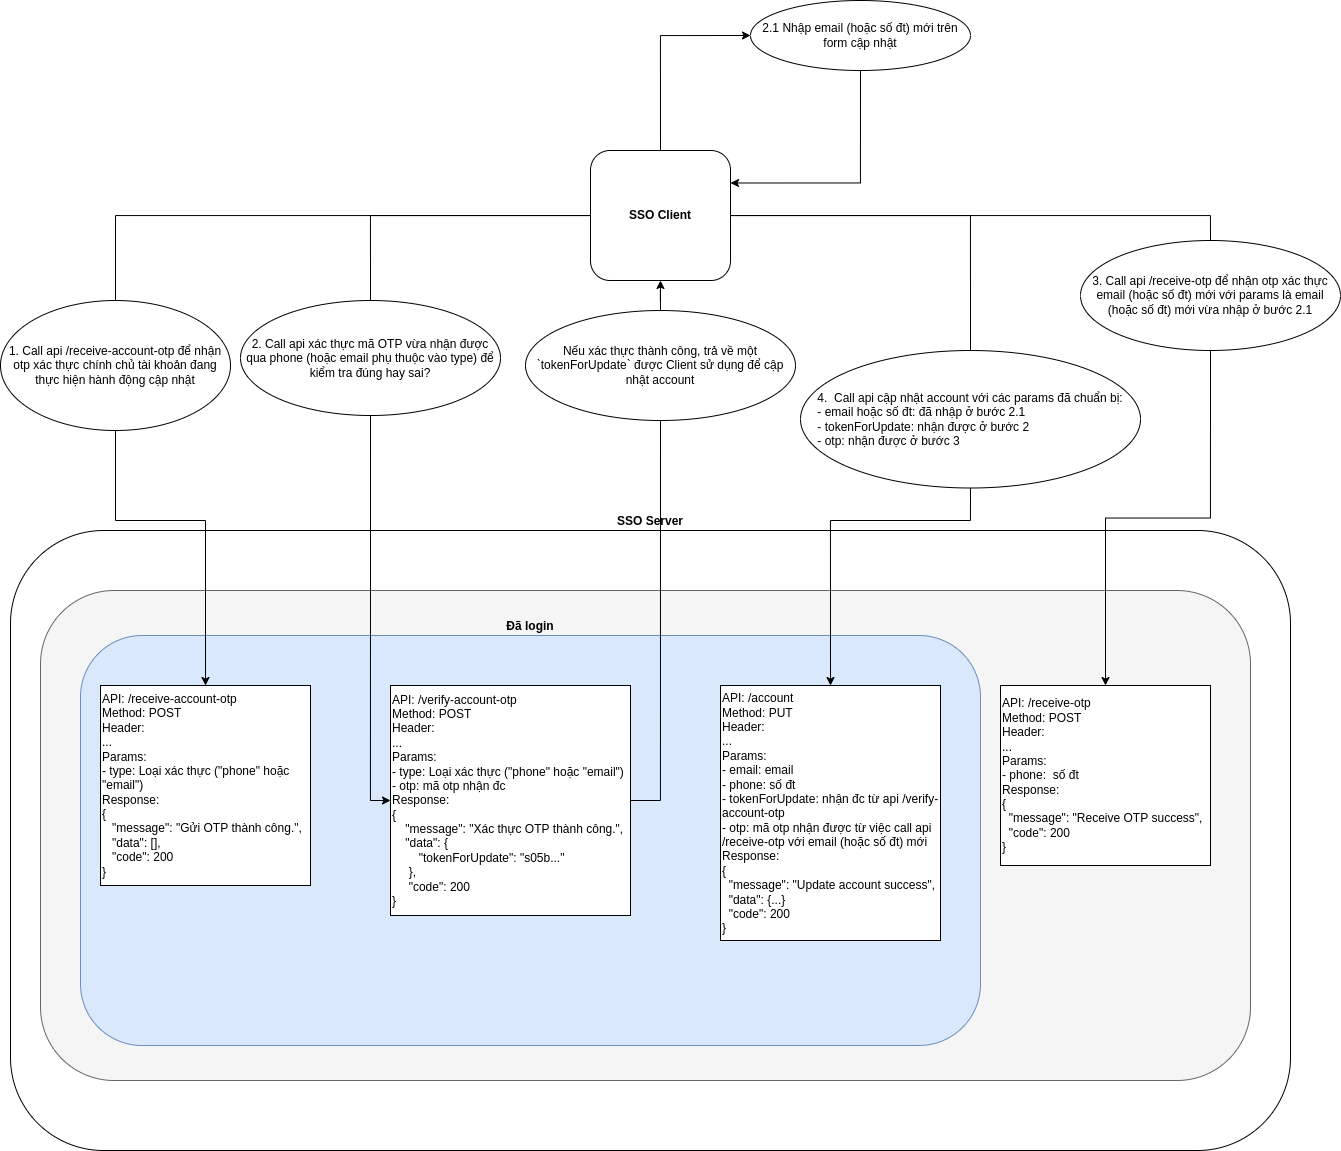

The diagram above was exported from draw.io. Its source (the exported page's mxGraphModel, read from the mxfile embedded in the PNG):
<mxGraphModel dx="2523" dy="872" grid="1" gridSize="10" guides="1" tooltips="1" connect="1" arrows="1" fold="1" page="1" pageScale="1" pageWidth="850" pageHeight="1100" math="0" shadow="0">
  <root>
    <mxCell id="0" />
    <mxCell id="1" parent="0" />
    <mxCell id="XxurkPLQkFtHkh591Gmm-1" value="&lt;b style=&quot;line-height: 0;&quot;&gt;SSO Server&lt;/b&gt;" style="rounded=1;whiteSpace=wrap;html=1;align=center;horizontal=1;labelPosition=center;verticalLabelPosition=top;verticalAlign=bottom;" vertex="1" parent="1">
      <mxGeometry x="-80" y="720" width="1280" height="620" as="geometry" />
    </mxCell>
    <mxCell id="fOzJxsxq0Oe1b71IGGxL-1" value="" style="rounded=1;whiteSpace=wrap;html=1;fillColor=#f5f5f5;strokeColor=#666666;fontColor=#333333;arcSize=15;" vertex="1" parent="1">
      <mxGeometry x="-50" y="780" width="1210" height="490" as="geometry" />
    </mxCell>
    <mxCell id="fOzJxsxq0Oe1b71IGGxL-2" value="&lt;b&gt;Đã login&lt;/b&gt;" style="rounded=1;whiteSpace=wrap;html=1;horizontal=1;labelPosition=center;verticalLabelPosition=top;align=center;verticalAlign=bottom;fillColor=#dae8fc;strokeColor=#6c8ebf;" vertex="1" parent="1">
      <mxGeometry x="-10" y="825" width="900" height="410" as="geometry" />
    </mxCell>
    <mxCell id="XxurkPLQkFtHkh591Gmm-21" style="edgeStyle=orthogonalEdgeStyle;rounded=0;orthogonalLoop=1;jettySize=auto;html=1;entryX=0;entryY=0.5;entryDx=0;entryDy=0;startArrow=none;" edge="1" parent="1" source="XxurkPLQkFtHkh591Gmm-6" target="fOzJxsxq0Oe1b71IGGxL-35">
      <mxGeometry relative="1" as="geometry" />
    </mxCell>
    <mxCell id="XxurkPLQkFtHkh591Gmm-23" style="edgeStyle=orthogonalEdgeStyle;rounded=0;orthogonalLoop=1;jettySize=auto;html=1;entryX=0.5;entryY=0;entryDx=0;entryDy=0;startArrow=none;" edge="1" parent="1" source="fOzJxsxq0Oe1b71IGGxL-15" target="fOzJxsxq0Oe1b71IGGxL-34">
      <mxGeometry relative="1" as="geometry">
        <Array as="points">
          <mxPoint x="25" y="710" />
          <mxPoint x="115" y="710" />
        </Array>
      </mxGeometry>
    </mxCell>
    <mxCell id="2JjZICCyxIZrM5aZpeXA-4" style="edgeStyle=orthogonalEdgeStyle;rounded=0;orthogonalLoop=1;jettySize=auto;html=1;entryX=0.5;entryY=0;entryDx=0;entryDy=0;startArrow=none;" edge="1" parent="1" source="2JjZICCyxIZrM5aZpeXA-5" target="2JjZICCyxIZrM5aZpeXA-1">
      <mxGeometry relative="1" as="geometry" />
    </mxCell>
    <mxCell id="2JjZICCyxIZrM5aZpeXA-8" style="edgeStyle=orthogonalEdgeStyle;rounded=0;orthogonalLoop=1;jettySize=auto;html=1;entryX=0;entryY=0.5;entryDx=0;entryDy=0;exitX=0.5;exitY=0;exitDx=0;exitDy=0;" edge="1" parent="1" source="fOzJxsxq0Oe1b71IGGxL-7" target="2JjZICCyxIZrM5aZpeXA-7">
      <mxGeometry relative="1" as="geometry" />
    </mxCell>
    <mxCell id="fOzJxsxq0Oe1b71IGGxL-7" value="&lt;div style=&quot;&quot;&gt;&lt;b style=&quot;background-color: initial;&quot;&gt;SSO Client&lt;/b&gt;&lt;/div&gt;" style="rounded=1;whiteSpace=wrap;html=1;align=center;" vertex="1" parent="1">
      <mxGeometry x="500" y="340" width="140" height="130" as="geometry" />
    </mxCell>
    <mxCell id="fOzJxsxq0Oe1b71IGGxL-31" value="API: /account&lt;span style=&quot;color: rgba(0, 0, 0, 0); font-family: monospace; font-size: 0px;&quot;&gt;%3CmxGraphModel%3E%3Croot%3E%3CmxCell%20id%3D%220%22%2F%3E%3CmxCell%20id%3D%221%22%20parent%3D%220%22%2F%3E%3CmxCell%20id%3D%222%22%20value%3D%22API%3A%20%2Fsso%2Fregister%26lt%3Bbr%26gt%3BMethod%3A%20POST%26lt%3Bbr%26gt%3BHeader%3A%20%26lt%3Bbr%26gt%3B...%26lt%3Bbr%26gt%3BParams%3A%20%26lt%3Bbr%26gt%3B-%20email%3A%20email%26lt%3Bbr%26gt%3B-%20phone%3A%20s%E1%BB%91%20%C4%91t%26lt%3Bbr%26gt%3B-%20password%3A%20m%E1%BA%ADt%20kh%E1%BA%A9u%26lt%3Bbr%26gt%3B-%20rePassword%3A%20nh%E1%BA%ADp%20l%E1%BA%A1i%20mk%26lt%3Bbr%26gt%3B-%20fullName%3A%20t%C3%AAn%26lt%3Bbr%26gt%3B-%20birthday%3A%20ng%C3%A0y%20sinh%26lt%3Bbr%26gt%3B-%20...%26lt%3Bbr%26gt%3BResponse%3A%26lt%3Bbr%26gt%3B%7B%26lt%3Bbr%26gt%3B%26amp%3Bnbsp%3B%20%26amp%3Bnbsp%3B%26quot%3Bmessage%26quot%3B%3A%26quot%3BRegister%20success%26quot%3B%2C%26lt%3Bbr%26gt%3B%26amp%3Bnbsp%3B%20%26amp%3Bnbsp%3B...%26lt%3Bbr%26gt%3B%7D%22%20style%3D%22rounded%3D0%3BwhiteSpace%3Dwrap%3Bhtml%3D1%3Balign%3Dleft%3B%22%20vertex%3D%221%22%20parent%3D%221%22%3E%3CmxGeometry%20x%3D%22780%22%20y%3D%22635%22%20width%3D%22275%22%20height%3D%22270%22%20as%3D%22geometry%22%2F%3E%3C%2FmxCell%3E%3C%2Froot%3E%3C%2FmxGraphModel%3E&lt;/span&gt;&lt;br&gt;Method: PUT&lt;br&gt;Header:&amp;nbsp;&lt;br&gt;...&lt;br&gt;Params:&lt;br&gt;- email: email&lt;br&gt;- phone: số đt&lt;br&gt;- tokenForUpdate: nhận đc từ api /verify-account-otp&lt;br&gt;- otp: mã otp nhận được từ việc call api /receive-otp với email (hoặc số đt) mới&lt;br&gt;Response:&lt;br&gt;&lt;div&gt;&lt;div&gt;{&lt;/div&gt;&lt;div&gt;&amp;nbsp; &quot;message&quot;: &quot;Update account success&quot;,&lt;/div&gt;&lt;div&gt;&amp;nbsp; &quot;data&quot;: {...}&lt;/div&gt;&lt;div&gt;&amp;nbsp; &quot;code&quot;: 200&lt;/div&gt;&lt;div&gt;}&lt;/div&gt;&lt;/div&gt;" style="rounded=0;whiteSpace=wrap;html=1;align=left;" vertex="1" parent="1">
      <mxGeometry x="630" y="875" width="220" height="255" as="geometry" />
    </mxCell>
    <mxCell id="fOzJxsxq0Oe1b71IGGxL-34" value="API: /receive-account-otp&lt;span style=&quot;color: rgba(0, 0, 0, 0); font-family: monospace; font-size: 0px;&quot;&gt;%3CmxGraphModel%3E%3Croot%3E%3CmxCell%20id%3D%220%22%2F%3E%3CmxCell%20id%3D%221%22%20parent%3D%220%22%2F%3E%3CmxCell%20id%3D%222%22%20value%3D%22API%3A%20%2Fsso%2Fregister%26lt%3Bbr%26gt%3BMethod%3A%20POST%26lt%3Bbr%26gt%3BHeader%3A%20%26lt%3Bbr%26gt%3B...%26lt%3Bbr%26gt%3BParams%3A%20%26lt%3Bbr%26gt%3B-%20email%3A%20email%26lt%3Bbr%26gt%3B-%20phone%3A%20s%E1%BB%91%20%C4%91t%26lt%3Bbr%26gt%3B-%20password%3A%20m%E1%BA%ADt%20kh%E1%BA%A9u%26lt%3Bbr%26gt%3B-%20rePassword%3A%20nh%E1%BA%ADp%20l%E1%BA%A1i%20mk%26lt%3Bbr%26gt%3B-%20fullName%3A%20t%C3%AAn%26lt%3Bbr%26gt%3B-%20birthday%3A%20ng%C3%A0y%20sinh%26lt%3Bbr%26gt%3B-%20...%26lt%3Bbr%26gt%3BResponse%3A%26lt%3Bbr%26gt%3B%7B%26lt%3Bbr%26gt%3B%26amp%3Bnbsp%3B%20%26amp%3Bnbsp%3B%26quot%3Bmessage%26quot%3B%3A%26quot%3BRegister%20success%26quot%3B%2C%26lt%3Bbr%26gt%3B%26amp%3Bnbsp%3B%20%26amp%3Bnbsp%3B...%26lt%3Bbr%26gt%3B%7D%22%20style%3D%22rounded%3D0%3BwhiteSpace%3Dwrap%3Bhtml%3D1%3Balign%3Dleft%3B%22%20vertex%3D%221%22%20parent%3D%221%22%3E%3CmxGeometry%20x%3D%22780%22%20y%3D%22635%22%20width%3D%22275%22%20height%3D%22270%22%20as%3D%22geometry%22%2F%3E%3C%2FmxCell%3E%3C%2Froot%3E%3C%2FmxGraphModel%3E&lt;/span&gt;&lt;br&gt;Method: POST&lt;br&gt;Header:&amp;nbsp;&lt;br&gt;...&lt;br&gt;Params:&lt;br&gt;- type: Loại xác thực (&quot;phone&quot; hoặc &quot;email&quot;)&lt;br&gt;Response:&lt;br&gt;&lt;div&gt;&lt;div&gt;{&lt;/div&gt;&lt;div&gt;&amp;nbsp;&lt;span style=&quot;background-color: initial;&quot;&gt;&amp;nbsp; &quot;message&quot;: &quot;Gửi OTP thành công.&quot;,&lt;/span&gt;&lt;/div&gt;&lt;div&gt;&amp;nbsp; &amp;nbsp;&quot;data&quot;: [],&lt;/div&gt;&lt;div&gt;&amp;nbsp; &amp;nbsp;&quot;code&quot;: 200&lt;/div&gt;&lt;div&gt;}&lt;/div&gt;&lt;/div&gt;" style="rounded=0;whiteSpace=wrap;html=1;align=left;" vertex="1" parent="1">
      <mxGeometry x="10" y="875" width="210" height="200" as="geometry" />
    </mxCell>
    <mxCell id="fOzJxsxq0Oe1b71IGGxL-35" value="API: /verify-account-otp&lt;span style=&quot;color: rgba(0, 0, 0, 0); font-family: monospace; font-size: 0px;&quot;&gt;%3CmxGraphModel%3E%3Croot%3E%3CmxCell%20id%3D%220%22%2F%3E%3CmxCell%20id%3D%221%22%20parent%3D%220%22%2F%3E%3CmxCell%20id%3D%222%22%20value%3D%22API%3A%20%2Fsso%2Fregister%26lt%3Bbr%26gt%3BMethod%3A%20POST%26lt%3Bbr%26gt%3BHeader%3A%20%26lt%3Bbr%26gt%3B...%26lt%3Bbr%26gt%3BParams%3A%20%26lt%3Bbr%26gt%3B-%20email%3A%20email%26lt%3Bbr%26gt%3B-%20phone%3A%20s%E1%BB%91%20%C4%91t%26lt%3Bbr%26gt%3B-%20password%3A%20m%E1%BA%ADt%20kh%E1%BA%A9u%26lt%3Bbr%26gt%3B-%20rePassword%3A%20nh%E1%BA%ADp%20l%E1%BA%A1i%20mk%26lt%3Bbr%26gt%3B-%20fullName%3A%20t%C3%AAn%26lt%3Bbr%26gt%3B-%20birthday%3A%20ng%C3%A0y%20sinh%26lt%3Bbr%26gt%3B-%20...%26lt%3Bbr%26gt%3BResponse%3A%26lt%3Bbr%26gt%3B%7B%26lt%3Bbr%26gt%3B%26amp%3Bnbsp%3B%20%26amp%3Bnbsp%3B%26quot%3Bmessage%26quot%3B%3A%26quot%3BRegister%20success%26quot%3B%2C%26lt%3Bbr%26gt%3B%26amp%3Bnbsp%3B%20%26amp%3Bnbsp%3B...%26lt%3Bbr%26gt%3B%7D%22%20style%3D%22rounded%3D0%3BwhiteSpace%3Dwrap%3Bhtml%3D1%3Balign%3Dleft%3B%22%20vertex%3D%221%22%20parent%3D%221%22%3E%3CmxGeometry%20x%3D%22780%22%20y%3D%22635%22%20width%3D%22275%22%20height%3D%22270%22%20as%3D%22geometry%22%2F%3E%3C%2FmxCell%3E%3C%2Froot%3E%3C%2FmxGraphModel%3E&lt;/span&gt;&lt;br&gt;Method: POST&lt;br&gt;Header:&amp;nbsp;&lt;br&gt;...&lt;br&gt;Params:&lt;br&gt;- type: Loại xác thực (&quot;phone&quot; hoặc &quot;email&quot;)&lt;br&gt;- otp: mã otp nhận đc&lt;br&gt;Response:&lt;br&gt;&lt;div&gt;&lt;div&gt;{&lt;/div&gt;&lt;div&gt;&amp;nbsp;&lt;span style=&quot;background-color: initial;&quot;&gt;&amp;nbsp;&amp;nbsp;&lt;/span&gt;&lt;span style=&quot;background-color: initial;&quot;&gt;&amp;nbsp;&quot;message&quot;: &quot;Xác thực OTP thành công.&quot;,&lt;/span&gt;&lt;/div&gt;&lt;div&gt;&lt;span style=&quot;background-color: initial;&quot;&gt;&amp;nbsp; &amp;nbsp; &quot;data&quot;: {&lt;/span&gt;&lt;/div&gt;&lt;div&gt;&lt;span style=&quot;background-color: initial;&quot;&gt;&amp;nbsp; &amp;nbsp; &amp;nbsp; &amp;nbsp; &quot;tokenForUpdate&quot;: &quot;s05b...&quot;&lt;/span&gt;&lt;/div&gt;&lt;div&gt;&amp;nbsp; &amp;nbsp; &amp;nbsp;},&lt;/div&gt;&lt;div&gt;&amp;nbsp; &amp;nbsp; &amp;nbsp;&quot;code&quot;: 200&lt;/div&gt;&lt;div&gt;}&lt;/div&gt;&lt;/div&gt;" style="rounded=0;whiteSpace=wrap;html=1;align=left;" vertex="1" parent="1">
      <mxGeometry x="300" y="875" width="240" height="230" as="geometry" />
    </mxCell>
    <mxCell id="XxurkPLQkFtHkh591Gmm-20" style="edgeStyle=orthogonalEdgeStyle;rounded=0;orthogonalLoop=1;jettySize=auto;html=1;entryX=0.5;entryY=1;entryDx=0;entryDy=0;" edge="1" parent="1" source="XxurkPLQkFtHkh591Gmm-16" target="fOzJxsxq0Oe1b71IGGxL-7">
      <mxGeometry relative="1" as="geometry" />
    </mxCell>
    <mxCell id="XxurkPLQkFtHkh591Gmm-16" value="Nếu xác thực thành công, trả về một `tokenForUpdate` được Client sử dụng để cập nhật account" style="ellipse;whiteSpace=wrap;html=1;" vertex="1" parent="1">
      <mxGeometry x="435" y="500" width="270" height="110" as="geometry" />
    </mxCell>
    <mxCell id="XxurkPLQkFtHkh591Gmm-17" value="" style="edgeStyle=orthogonalEdgeStyle;rounded=0;orthogonalLoop=1;jettySize=auto;html=1;entryX=0.5;entryY=1;entryDx=0;entryDy=0;endArrow=none;exitX=1;exitY=0.5;exitDx=0;exitDy=0;" edge="1" parent="1" source="fOzJxsxq0Oe1b71IGGxL-35" target="XxurkPLQkFtHkh591Gmm-16">
      <mxGeometry relative="1" as="geometry">
        <mxPoint x="589.9999999999995" y="945" as="sourcePoint" />
        <mxPoint x="589.9999999999995" y="460" as="targetPoint" />
        <Array as="points" />
      </mxGeometry>
    </mxCell>
    <mxCell id="XxurkPLQkFtHkh591Gmm-6" value="2. Call api xác thực mã OTP vừa nhận được qua phone (hoặc email phụ thuộc vào type) để kiểm tra đúng hay sai?" style="ellipse;whiteSpace=wrap;html=1;" vertex="1" parent="1">
      <mxGeometry x="150" y="490" width="260" height="115" as="geometry" />
    </mxCell>
    <mxCell id="XxurkPLQkFtHkh591Gmm-22" value="" style="edgeStyle=orthogonalEdgeStyle;rounded=0;orthogonalLoop=1;jettySize=auto;html=1;entryX=0.5;entryY=0;entryDx=0;entryDy=0;endArrow=none;" edge="1" parent="1" source="fOzJxsxq0Oe1b71IGGxL-7" target="XxurkPLQkFtHkh591Gmm-6">
      <mxGeometry relative="1" as="geometry">
        <mxPoint x="499.99999999999955" y="405" as="sourcePoint" />
        <mxPoint x="379.99999999999955" y="860" as="targetPoint" />
      </mxGeometry>
    </mxCell>
    <mxCell id="fOzJxsxq0Oe1b71IGGxL-15" value="1. Call api /receive-account-otp để nhận otp xác thực chính chủ tài khoản đang thực hiện hành động cập nhật" style="ellipse;whiteSpace=wrap;html=1;" vertex="1" parent="1">
      <mxGeometry x="-90" y="490" width="230" height="130" as="geometry" />
    </mxCell>
    <mxCell id="XxurkPLQkFtHkh591Gmm-24" value="" style="edgeStyle=orthogonalEdgeStyle;rounded=0;orthogonalLoop=1;jettySize=auto;html=1;entryX=0.5;entryY=0;entryDx=0;entryDy=0;endArrow=none;" edge="1" parent="1" source="fOzJxsxq0Oe1b71IGGxL-7" target="fOzJxsxq0Oe1b71IGGxL-15">
      <mxGeometry relative="1" as="geometry">
        <mxPoint x="499.99999999999955" y="405" as="sourcePoint" />
        <mxPoint x="119.99999999999955" y="875" as="targetPoint" />
      </mxGeometry>
    </mxCell>
    <mxCell id="2JjZICCyxIZrM5aZpeXA-1" value="API: /receive-otp&lt;br&gt;Method: POST&lt;br&gt;Header: &lt;br&gt;...&lt;br&gt;Params: &lt;br&gt;- phone:&amp;nbsp; số đt&lt;br&gt;Response:&lt;br&gt;&lt;div&gt;&lt;div&gt;{&lt;/div&gt;&lt;div&gt;&amp;nbsp; &quot;message&quot;: &quot;Receive OTP success&quot;,&lt;/div&gt;&lt;div&gt;&amp;nbsp; &quot;code&quot;: 200&lt;/div&gt;&lt;div&gt;}&lt;/div&gt;&lt;/div&gt;" style="rounded=0;whiteSpace=wrap;html=1;align=left;" vertex="1" parent="1">
      <mxGeometry x="910" y="875" width="210" height="180" as="geometry" />
    </mxCell>
    <mxCell id="2JjZICCyxIZrM5aZpeXA-5" value="3. Call api /receive-otp để nhận otp xác thực email (hoặc số đt) mới với params là email (hoặc số đt) mới vừa nhập ở bước 2.1" style="ellipse;whiteSpace=wrap;html=1;" vertex="1" parent="1">
      <mxGeometry x="990" y="430" width="260" height="110" as="geometry" />
    </mxCell>
    <mxCell id="2JjZICCyxIZrM5aZpeXA-6" value="" style="edgeStyle=orthogonalEdgeStyle;rounded=0;orthogonalLoop=1;jettySize=auto;html=1;entryX=0.5;entryY=0;entryDx=0;entryDy=0;endArrow=none;" edge="1" parent="1" source="fOzJxsxq0Oe1b71IGGxL-7" target="2JjZICCyxIZrM5aZpeXA-5">
      <mxGeometry relative="1" as="geometry">
        <mxPoint x="639.9999999999995" y="405" as="sourcePoint" />
        <mxPoint x="1014.9999999999995" y="875" as="targetPoint" />
      </mxGeometry>
    </mxCell>
    <mxCell id="2JjZICCyxIZrM5aZpeXA-9" style="edgeStyle=orthogonalEdgeStyle;rounded=0;orthogonalLoop=1;jettySize=auto;html=1;entryX=1;entryY=0.25;entryDx=0;entryDy=0;exitX=0.5;exitY=1;exitDx=0;exitDy=0;" edge="1" parent="1" source="2JjZICCyxIZrM5aZpeXA-7" target="fOzJxsxq0Oe1b71IGGxL-7">
      <mxGeometry relative="1" as="geometry" />
    </mxCell>
    <mxCell id="2JjZICCyxIZrM5aZpeXA-7" value="2.1 Nhập email (hoặc số đt) mới trên form cập nhật" style="ellipse;whiteSpace=wrap;html=1;" vertex="1" parent="1">
      <mxGeometry x="660" y="190" width="220" height="70" as="geometry" />
    </mxCell>
    <mxCell id="2JjZICCyxIZrM5aZpeXA-16" style="edgeStyle=orthogonalEdgeStyle;rounded=0;orthogonalLoop=1;jettySize=auto;html=1;entryX=0.5;entryY=0;entryDx=0;entryDy=0;" edge="1" parent="1" source="2JjZICCyxIZrM5aZpeXA-11" target="fOzJxsxq0Oe1b71IGGxL-31">
      <mxGeometry relative="1" as="geometry">
        <Array as="points">
          <mxPoint x="880" y="710" />
          <mxPoint x="740" y="710" />
        </Array>
      </mxGeometry>
    </mxCell>
    <mxCell id="2JjZICCyxIZrM5aZpeXA-11" value="4.&amp;nbsp; Call api cập nhật account với các params đã chuẩn bị:&lt;br&gt;&lt;div style=&quot;text-align: left;&quot;&gt;&lt;span style=&quot;background-color: initial;&quot;&gt;- email hoặc số đt: đã nhập ở bước 2.1&lt;/span&gt;&lt;/div&gt;&lt;div style=&quot;text-align: left;&quot;&gt;&lt;span style=&quot;background-color: initial;&quot;&gt;- tokenForUpdate: nhận được ở bước 2&lt;/span&gt;&lt;/div&gt;&lt;div style=&quot;text-align: left;&quot;&gt;&lt;span style=&quot;background-color: initial;&quot;&gt;- otp: nhận được ở bước 3&lt;/span&gt;&lt;/div&gt;" style="ellipse;whiteSpace=wrap;html=1;align=center;" vertex="1" parent="1">
      <mxGeometry x="710" y="540" width="340" height="137.5" as="geometry" />
    </mxCell>
    <mxCell id="2JjZICCyxIZrM5aZpeXA-15" value="" style="edgeStyle=orthogonalEdgeStyle;rounded=0;orthogonalLoop=1;jettySize=auto;html=1;entryX=0.5;entryY=0;entryDx=0;entryDy=0;endArrow=none;" edge="1" parent="1" source="fOzJxsxq0Oe1b71IGGxL-7" target="2JjZICCyxIZrM5aZpeXA-11">
      <mxGeometry relative="1" as="geometry">
        <mxPoint x="639.9999999999995" y="405" as="sourcePoint" />
        <mxPoint x="739.9999999999995" y="875" as="targetPoint" />
        <Array as="points" />
      </mxGeometry>
    </mxCell>
  </root>
</mxGraphModel>